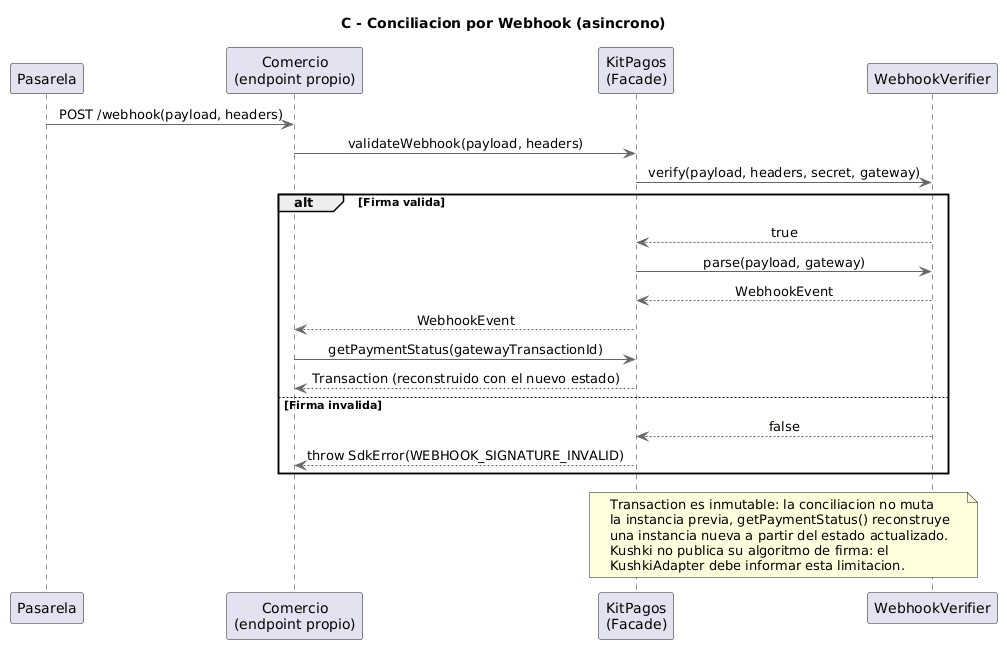

The diagram above was rendered by PlantUML. Its source (embedded in the PNG):
@startuml
title C - Conciliacion por Webhook (asincrono)
skinparam backgroundColor white
skinparam sequenceMessageAlign center
skinparam ArrowColor #666666
skinparam LifeLineBorderColor #666666

participant "Pasarela" as Pasarela
participant "Comercio\n(endpoint propio)" as Comercio
participant "KitPagos\n(Facade)" as Facade
participant "WebhookVerifier" as Verifier

Pasarela -> Comercio : POST /webhook(payload, headers)
Comercio -> Facade : validateWebhook(payload, headers)
Facade -> Verifier : verify(payload, headers, secret, gateway)

alt Firma valida
  Verifier --> Facade : true
  Facade -> Verifier : parse(payload, gateway)
  Verifier --> Facade : WebhookEvent
  Facade --> Comercio : WebhookEvent
  Comercio -> Facade : getPaymentStatus(gatewayTransactionId)
  Facade --> Comercio : Transaction (reconstruido con el nuevo estado)
else Firma invalida
  Verifier --> Facade : false
  Facade --> Comercio : throw SdkError(WEBHOOK_SIGNATURE_INVALID)
end

note over Facade, Verifier
  Transaction es inmutable: la conciliacion no muta
  la instancia previa, getPaymentStatus() reconstruye
  una instancia nueva a partir del estado actualizado.
  Kushki no publica su algoritmo de firma: el
  KushkiAdapter debe informar esta limitacion.
end note
@enduml